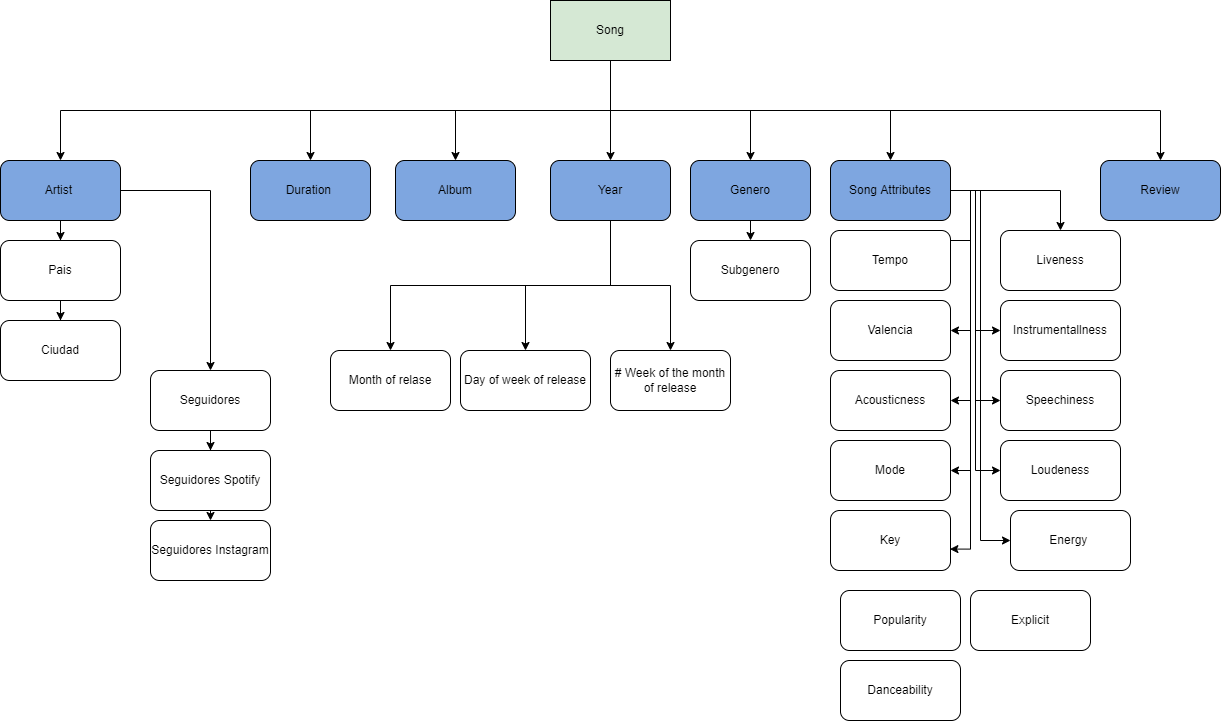

The diagram above was exported from draw.io. Its source (the exported page's mxGraphModel, read from the mxfile embedded in the PNG):
<mxGraphModel dx="1312" dy="579" grid="1" gridSize="10" guides="1" tooltips="1" connect="1" arrows="1" fold="1" page="1" pageScale="1" pageWidth="850" pageHeight="1100" math="0" shadow="0">
  <root>
    <mxCell id="0" />
    <mxCell id="1" parent="0" />
    <mxCell id="_tE5oNL-GhGpECjKkz-z-38" style="edgeStyle=orthogonalEdgeStyle;rounded=0;orthogonalLoop=1;jettySize=auto;html=1;exitX=0.5;exitY=1;exitDx=0;exitDy=0;entryX=0.5;entryY=0;entryDx=0;entryDy=0;" edge="1" parent="1" source="XPPT8PyW_wngEpahqnsC-1" target="XPPT8PyW_wngEpahqnsC-2">
      <mxGeometry relative="1" as="geometry" />
    </mxCell>
    <mxCell id="_tE5oNL-GhGpECjKkz-z-39" style="edgeStyle=orthogonalEdgeStyle;rounded=0;orthogonalLoop=1;jettySize=auto;html=1;exitX=0.5;exitY=1;exitDx=0;exitDy=0;entryX=0.5;entryY=0;entryDx=0;entryDy=0;" edge="1" parent="1" source="XPPT8PyW_wngEpahqnsC-1" target="_tE5oNL-GhGpECjKkz-z-1">
      <mxGeometry relative="1" as="geometry" />
    </mxCell>
    <mxCell id="_tE5oNL-GhGpECjKkz-z-40" style="edgeStyle=orthogonalEdgeStyle;rounded=0;orthogonalLoop=1;jettySize=auto;html=1;exitX=0.5;exitY=1;exitDx=0;exitDy=0;entryX=0.5;entryY=0;entryDx=0;entryDy=0;" edge="1" parent="1" source="XPPT8PyW_wngEpahqnsC-1" target="_tE5oNL-GhGpECjKkz-z-19">
      <mxGeometry relative="1" as="geometry" />
    </mxCell>
    <mxCell id="_tE5oNL-GhGpECjKkz-z-41" style="edgeStyle=orthogonalEdgeStyle;rounded=0;orthogonalLoop=1;jettySize=auto;html=1;exitX=0.5;exitY=1;exitDx=0;exitDy=0;" edge="1" parent="1" source="XPPT8PyW_wngEpahqnsC-1" target="_tE5oNL-GhGpECjKkz-z-2">
      <mxGeometry relative="1" as="geometry" />
    </mxCell>
    <mxCell id="_tE5oNL-GhGpECjKkz-z-49" style="edgeStyle=orthogonalEdgeStyle;rounded=0;orthogonalLoop=1;jettySize=auto;html=1;exitX=0.5;exitY=1;exitDx=0;exitDy=0;" edge="1" parent="1" source="XPPT8PyW_wngEpahqnsC-1" target="_tE5oNL-GhGpECjKkz-z-25">
      <mxGeometry relative="1" as="geometry" />
    </mxCell>
    <mxCell id="_tE5oNL-GhGpECjKkz-z-50" style="edgeStyle=orthogonalEdgeStyle;rounded=0;orthogonalLoop=1;jettySize=auto;html=1;exitX=0.5;exitY=1;exitDx=0;exitDy=0;" edge="1" parent="1" source="XPPT8PyW_wngEpahqnsC-1" target="_tE5oNL-GhGpECjKkz-z-30">
      <mxGeometry relative="1" as="geometry" />
    </mxCell>
    <mxCell id="_tE5oNL-GhGpECjKkz-z-51" style="edgeStyle=orthogonalEdgeStyle;rounded=0;orthogonalLoop=1;jettySize=auto;html=1;exitX=0.5;exitY=1;exitDx=0;exitDy=0;entryX=0.5;entryY=0;entryDx=0;entryDy=0;" edge="1" parent="1" source="XPPT8PyW_wngEpahqnsC-1" target="_tE5oNL-GhGpECjKkz-z-4">
      <mxGeometry relative="1" as="geometry" />
    </mxCell>
    <mxCell id="XPPT8PyW_wngEpahqnsC-1" value="Song" style="rounded=0;whiteSpace=wrap;html=1;fillColor=#D5E8D4;" parent="1" vertex="1">
      <mxGeometry x="580" y="20" width="120" height="60" as="geometry" />
    </mxCell>
    <mxCell id="_tE5oNL-GhGpECjKkz-z-31" style="edgeStyle=orthogonalEdgeStyle;rounded=0;orthogonalLoop=1;jettySize=auto;html=1;exitX=0.5;exitY=1;exitDx=0;exitDy=0;" edge="1" parent="1" source="XPPT8PyW_wngEpahqnsC-2" target="_tE5oNL-GhGpECjKkz-z-20">
      <mxGeometry relative="1" as="geometry" />
    </mxCell>
    <mxCell id="_tE5oNL-GhGpECjKkz-z-33" style="edgeStyle=orthogonalEdgeStyle;rounded=0;orthogonalLoop=1;jettySize=auto;html=1;exitX=1;exitY=0.5;exitDx=0;exitDy=0;" edge="1" parent="1" source="XPPT8PyW_wngEpahqnsC-2" target="_tE5oNL-GhGpECjKkz-z-22">
      <mxGeometry relative="1" as="geometry" />
    </mxCell>
    <mxCell id="XPPT8PyW_wngEpahqnsC-2" value="Artist&amp;nbsp;" style="rounded=1;whiteSpace=wrap;html=1;fillColor=#7EA6E0;" parent="1" vertex="1">
      <mxGeometry x="30" y="180" width="120" height="60" as="geometry" />
    </mxCell>
    <mxCell id="_tE5oNL-GhGpECjKkz-z-1" value="Duration&amp;nbsp;" style="rounded=1;whiteSpace=wrap;html=1;fillColor=#7EA6E0;" vertex="1" parent="1">
      <mxGeometry x="280" y="180" width="120" height="60" as="geometry" />
    </mxCell>
    <mxCell id="_tE5oNL-GhGpECjKkz-z-44" style="edgeStyle=orthogonalEdgeStyle;rounded=0;orthogonalLoop=1;jettySize=auto;html=1;exitX=0.5;exitY=1;exitDx=0;exitDy=0;entryX=0.5;entryY=0;entryDx=0;entryDy=0;" edge="1" parent="1" source="_tE5oNL-GhGpECjKkz-z-2" target="_tE5oNL-GhGpECjKkz-z-29">
      <mxGeometry relative="1" as="geometry" />
    </mxCell>
    <mxCell id="_tE5oNL-GhGpECjKkz-z-64" style="edgeStyle=orthogonalEdgeStyle;rounded=0;orthogonalLoop=1;jettySize=auto;html=1;exitX=0.5;exitY=1;exitDx=0;exitDy=0;" edge="1" parent="1" source="_tE5oNL-GhGpECjKkz-z-2" target="_tE5oNL-GhGpECjKkz-z-24">
      <mxGeometry relative="1" as="geometry" />
    </mxCell>
    <mxCell id="_tE5oNL-GhGpECjKkz-z-65" style="edgeStyle=orthogonalEdgeStyle;rounded=0;orthogonalLoop=1;jettySize=auto;html=1;exitX=0.5;exitY=1;exitDx=0;exitDy=0;" edge="1" parent="1" source="_tE5oNL-GhGpECjKkz-z-2" target="_tE5oNL-GhGpECjKkz-z-28">
      <mxGeometry relative="1" as="geometry" />
    </mxCell>
    <mxCell id="_tE5oNL-GhGpECjKkz-z-2" value="Year" style="rounded=1;whiteSpace=wrap;html=1;fillColor=#7EA6E0;" vertex="1" parent="1">
      <mxGeometry x="580" y="180" width="120" height="60" as="geometry" />
    </mxCell>
    <mxCell id="_tE5oNL-GhGpECjKkz-z-52" style="edgeStyle=orthogonalEdgeStyle;rounded=0;orthogonalLoop=1;jettySize=auto;html=1;exitX=1;exitY=0.5;exitDx=0;exitDy=0;entryX=0.5;entryY=0;entryDx=0;entryDy=0;" edge="1" parent="1" source="_tE5oNL-GhGpECjKkz-z-4" target="_tE5oNL-GhGpECjKkz-z-8">
      <mxGeometry relative="1" as="geometry" />
    </mxCell>
    <mxCell id="_tE5oNL-GhGpECjKkz-z-53" style="edgeStyle=orthogonalEdgeStyle;rounded=0;orthogonalLoop=1;jettySize=auto;html=1;exitX=1;exitY=0.5;exitDx=0;exitDy=0;entryX=0.5;entryY=0;entryDx=0;entryDy=0;" edge="1" parent="1" source="_tE5oNL-GhGpECjKkz-z-4" target="_tE5oNL-GhGpECjKkz-z-6">
      <mxGeometry relative="1" as="geometry" />
    </mxCell>
    <mxCell id="_tE5oNL-GhGpECjKkz-z-54" style="edgeStyle=orthogonalEdgeStyle;rounded=0;orthogonalLoop=1;jettySize=auto;html=1;exitX=1;exitY=0.5;exitDx=0;exitDy=0;entryX=0;entryY=0.5;entryDx=0;entryDy=0;" edge="1" parent="1" source="_tE5oNL-GhGpECjKkz-z-4" target="_tE5oNL-GhGpECjKkz-z-9">
      <mxGeometry relative="1" as="geometry" />
    </mxCell>
    <mxCell id="_tE5oNL-GhGpECjKkz-z-55" style="edgeStyle=orthogonalEdgeStyle;rounded=0;orthogonalLoop=1;jettySize=auto;html=1;exitX=1;exitY=0.5;exitDx=0;exitDy=0;entryX=1;entryY=0.5;entryDx=0;entryDy=0;" edge="1" parent="1" source="_tE5oNL-GhGpECjKkz-z-4" target="_tE5oNL-GhGpECjKkz-z-7">
      <mxGeometry relative="1" as="geometry" />
    </mxCell>
    <mxCell id="_tE5oNL-GhGpECjKkz-z-56" style="edgeStyle=orthogonalEdgeStyle;rounded=0;orthogonalLoop=1;jettySize=auto;html=1;exitX=1;exitY=0.5;exitDx=0;exitDy=0;entryX=0;entryY=0.5;entryDx=0;entryDy=0;" edge="1" parent="1" source="_tE5oNL-GhGpECjKkz-z-4" target="_tE5oNL-GhGpECjKkz-z-11">
      <mxGeometry relative="1" as="geometry" />
    </mxCell>
    <mxCell id="_tE5oNL-GhGpECjKkz-z-57" style="edgeStyle=orthogonalEdgeStyle;rounded=0;orthogonalLoop=1;jettySize=auto;html=1;exitX=1;exitY=0.5;exitDx=0;exitDy=0;entryX=1;entryY=0.5;entryDx=0;entryDy=0;" edge="1" parent="1" source="_tE5oNL-GhGpECjKkz-z-4" target="_tE5oNL-GhGpECjKkz-z-10">
      <mxGeometry relative="1" as="geometry" />
    </mxCell>
    <mxCell id="_tE5oNL-GhGpECjKkz-z-58" style="edgeStyle=orthogonalEdgeStyle;rounded=0;orthogonalLoop=1;jettySize=auto;html=1;exitX=1;exitY=0.5;exitDx=0;exitDy=0;entryX=0;entryY=0.5;entryDx=0;entryDy=0;" edge="1" parent="1" source="_tE5oNL-GhGpECjKkz-z-4" target="_tE5oNL-GhGpECjKkz-z-13">
      <mxGeometry relative="1" as="geometry" />
    </mxCell>
    <mxCell id="_tE5oNL-GhGpECjKkz-z-60" style="edgeStyle=orthogonalEdgeStyle;rounded=0;orthogonalLoop=1;jettySize=auto;html=1;exitX=1;exitY=0.5;exitDx=0;exitDy=0;entryX=1;entryY=0.5;entryDx=0;entryDy=0;" edge="1" parent="1" source="_tE5oNL-GhGpECjKkz-z-4" target="_tE5oNL-GhGpECjKkz-z-12">
      <mxGeometry relative="1" as="geometry" />
    </mxCell>
    <mxCell id="_tE5oNL-GhGpECjKkz-z-61" style="edgeStyle=orthogonalEdgeStyle;rounded=0;orthogonalLoop=1;jettySize=auto;html=1;exitX=1;exitY=0.5;exitDx=0;exitDy=0;entryX=0;entryY=0.5;entryDx=0;entryDy=0;" edge="1" parent="1" source="_tE5oNL-GhGpECjKkz-z-4" target="_tE5oNL-GhGpECjKkz-z-15">
      <mxGeometry relative="1" as="geometry" />
    </mxCell>
    <mxCell id="_tE5oNL-GhGpECjKkz-z-62" style="edgeStyle=orthogonalEdgeStyle;rounded=0;orthogonalLoop=1;jettySize=auto;html=1;exitX=1;exitY=0.5;exitDx=0;exitDy=0;entryX=0.995;entryY=0.643;entryDx=0;entryDy=0;entryPerimeter=0;" edge="1" parent="1" source="_tE5oNL-GhGpECjKkz-z-4" target="_tE5oNL-GhGpECjKkz-z-14">
      <mxGeometry relative="1" as="geometry" />
    </mxCell>
    <mxCell id="_tE5oNL-GhGpECjKkz-z-4" value="Song Attributes" style="rounded=1;whiteSpace=wrap;html=1;fillColor=#7EA6E0;" vertex="1" parent="1">
      <mxGeometry x="860" y="180" width="120" height="60" as="geometry" />
    </mxCell>
    <mxCell id="_tE5oNL-GhGpECjKkz-z-6" value="Tempo" style="rounded=1;whiteSpace=wrap;html=1;" vertex="1" parent="1">
      <mxGeometry x="860" y="250" width="120" height="60" as="geometry" />
    </mxCell>
    <mxCell id="_tE5oNL-GhGpECjKkz-z-7" value="Valencia" style="rounded=1;whiteSpace=wrap;html=1;" vertex="1" parent="1">
      <mxGeometry x="860" y="320" width="120" height="60" as="geometry" />
    </mxCell>
    <mxCell id="_tE5oNL-GhGpECjKkz-z-8" value="Liveness" style="rounded=1;whiteSpace=wrap;html=1;" vertex="1" parent="1">
      <mxGeometry x="1030" y="250" width="120" height="60" as="geometry" />
    </mxCell>
    <mxCell id="_tE5oNL-GhGpECjKkz-z-9" value="Instrumentallness" style="rounded=1;whiteSpace=wrap;html=1;" vertex="1" parent="1">
      <mxGeometry x="1030" y="320" width="120" height="60" as="geometry" />
    </mxCell>
    <mxCell id="_tE5oNL-GhGpECjKkz-z-10" value="Acousticness" style="rounded=1;whiteSpace=wrap;html=1;" vertex="1" parent="1">
      <mxGeometry x="860" y="390" width="120" height="60" as="geometry" />
    </mxCell>
    <mxCell id="_tE5oNL-GhGpECjKkz-z-11" value="Speechiness" style="rounded=1;whiteSpace=wrap;html=1;" vertex="1" parent="1">
      <mxGeometry x="1030" y="390" width="120" height="60" as="geometry" />
    </mxCell>
    <mxCell id="_tE5oNL-GhGpECjKkz-z-12" value="Mode" style="rounded=1;whiteSpace=wrap;html=1;" vertex="1" parent="1">
      <mxGeometry x="860" y="460" width="120" height="60" as="geometry" />
    </mxCell>
    <mxCell id="_tE5oNL-GhGpECjKkz-z-13" value="Loudeness" style="rounded=1;whiteSpace=wrap;html=1;" vertex="1" parent="1">
      <mxGeometry x="1030" y="460" width="120" height="60" as="geometry" />
    </mxCell>
    <mxCell id="_tE5oNL-GhGpECjKkz-z-14" value="Key" style="rounded=1;whiteSpace=wrap;html=1;" vertex="1" parent="1">
      <mxGeometry x="860" y="530" width="120" height="60" as="geometry" />
    </mxCell>
    <mxCell id="_tE5oNL-GhGpECjKkz-z-15" value="Energy&amp;nbsp;" style="rounded=1;whiteSpace=wrap;html=1;" vertex="1" parent="1">
      <mxGeometry x="1040" y="530" width="120" height="60" as="geometry" />
    </mxCell>
    <mxCell id="_tE5oNL-GhGpECjKkz-z-16" value="Danceability" style="rounded=1;whiteSpace=wrap;html=1;" vertex="1" parent="1">
      <mxGeometry x="870" y="680" width="120" height="60" as="geometry" />
    </mxCell>
    <mxCell id="_tE5oNL-GhGpECjKkz-z-17" value="Popularity" style="rounded=1;whiteSpace=wrap;html=1;" vertex="1" parent="1">
      <mxGeometry x="870" y="610" width="120" height="60" as="geometry" />
    </mxCell>
    <mxCell id="_tE5oNL-GhGpECjKkz-z-18" value="Explicit" style="rounded=1;whiteSpace=wrap;html=1;" vertex="1" parent="1">
      <mxGeometry x="1000" y="610" width="120" height="60" as="geometry" />
    </mxCell>
    <mxCell id="_tE5oNL-GhGpECjKkz-z-19" value="Album" style="rounded=1;whiteSpace=wrap;html=1;fillColor=#7EA6E0;" vertex="1" parent="1">
      <mxGeometry x="425" y="180" width="120" height="60" as="geometry" />
    </mxCell>
    <mxCell id="_tE5oNL-GhGpECjKkz-z-32" style="edgeStyle=orthogonalEdgeStyle;rounded=0;orthogonalLoop=1;jettySize=auto;html=1;exitX=0.5;exitY=1;exitDx=0;exitDy=0;" edge="1" parent="1" source="_tE5oNL-GhGpECjKkz-z-20" target="_tE5oNL-GhGpECjKkz-z-21">
      <mxGeometry relative="1" as="geometry" />
    </mxCell>
    <mxCell id="_tE5oNL-GhGpECjKkz-z-20" value="Pais" style="rounded=1;whiteSpace=wrap;html=1;" vertex="1" parent="1">
      <mxGeometry x="30" y="260" width="120" height="60" as="geometry" />
    </mxCell>
    <mxCell id="_tE5oNL-GhGpECjKkz-z-21" value="Ciudad" style="rounded=1;whiteSpace=wrap;html=1;" vertex="1" parent="1">
      <mxGeometry x="30" y="340" width="120" height="60" as="geometry" />
    </mxCell>
    <mxCell id="_tE5oNL-GhGpECjKkz-z-35" style="edgeStyle=orthogonalEdgeStyle;rounded=0;orthogonalLoop=1;jettySize=auto;html=1;exitX=0.5;exitY=1;exitDx=0;exitDy=0;" edge="1" parent="1" source="_tE5oNL-GhGpECjKkz-z-22" target="_tE5oNL-GhGpECjKkz-z-23">
      <mxGeometry relative="1" as="geometry" />
    </mxCell>
    <mxCell id="_tE5oNL-GhGpECjKkz-z-22" value="Seguidores" style="rounded=1;whiteSpace=wrap;html=1;" vertex="1" parent="1">
      <mxGeometry x="180" y="390" width="120" height="60" as="geometry" />
    </mxCell>
    <mxCell id="_tE5oNL-GhGpECjKkz-z-37" style="edgeStyle=orthogonalEdgeStyle;rounded=0;orthogonalLoop=1;jettySize=auto;html=1;exitX=0.5;exitY=1;exitDx=0;exitDy=0;entryX=0.5;entryY=0;entryDx=0;entryDy=0;" edge="1" parent="1" source="_tE5oNL-GhGpECjKkz-z-23" target="_tE5oNL-GhGpECjKkz-z-36">
      <mxGeometry relative="1" as="geometry" />
    </mxCell>
    <mxCell id="_tE5oNL-GhGpECjKkz-z-23" value="Seguidores Spotify" style="rounded=1;whiteSpace=wrap;html=1;" vertex="1" parent="1">
      <mxGeometry x="180" y="470" width="120" height="60" as="geometry" />
    </mxCell>
    <mxCell id="_tE5oNL-GhGpECjKkz-z-24" value="Day of week of release" style="rounded=1;whiteSpace=wrap;html=1;" vertex="1" parent="1">
      <mxGeometry x="490" y="370" width="130" height="60" as="geometry" />
    </mxCell>
    <mxCell id="_tE5oNL-GhGpECjKkz-z-46" style="edgeStyle=orthogonalEdgeStyle;rounded=0;orthogonalLoop=1;jettySize=auto;html=1;exitX=0.5;exitY=1;exitDx=0;exitDy=0;entryX=0.5;entryY=0;entryDx=0;entryDy=0;" edge="1" parent="1" source="_tE5oNL-GhGpECjKkz-z-25" target="_tE5oNL-GhGpECjKkz-z-26">
      <mxGeometry relative="1" as="geometry" />
    </mxCell>
    <mxCell id="_tE5oNL-GhGpECjKkz-z-25" value="Genero" style="rounded=1;whiteSpace=wrap;html=1;fillColor=#7EA6E0;" vertex="1" parent="1">
      <mxGeometry x="720" y="180" width="120" height="60" as="geometry" />
    </mxCell>
    <mxCell id="_tE5oNL-GhGpECjKkz-z-26" value="Subgenero" style="rounded=1;whiteSpace=wrap;html=1;" vertex="1" parent="1">
      <mxGeometry x="720" y="260" width="120" height="60" as="geometry" />
    </mxCell>
    <mxCell id="_tE5oNL-GhGpECjKkz-z-28" value="# Week of the month of release" style="rounded=1;whiteSpace=wrap;html=1;" vertex="1" parent="1">
      <mxGeometry x="640" y="370" width="120" height="60" as="geometry" />
    </mxCell>
    <mxCell id="_tE5oNL-GhGpECjKkz-z-29" value="Month of relase" style="rounded=1;whiteSpace=wrap;html=1;" vertex="1" parent="1">
      <mxGeometry x="360" y="370" width="120" height="60" as="geometry" />
    </mxCell>
    <mxCell id="_tE5oNL-GhGpECjKkz-z-30" value="Review" style="rounded=1;whiteSpace=wrap;html=1;fillColor=#7EA6E0;" vertex="1" parent="1">
      <mxGeometry x="1130" y="180" width="120" height="60" as="geometry" />
    </mxCell>
    <mxCell id="_tE5oNL-GhGpECjKkz-z-36" value="Seguidores Instagram" style="rounded=1;whiteSpace=wrap;html=1;" vertex="1" parent="1">
      <mxGeometry x="180" y="540" width="120" height="60" as="geometry" />
    </mxCell>
  </root>
</mxGraphModel>